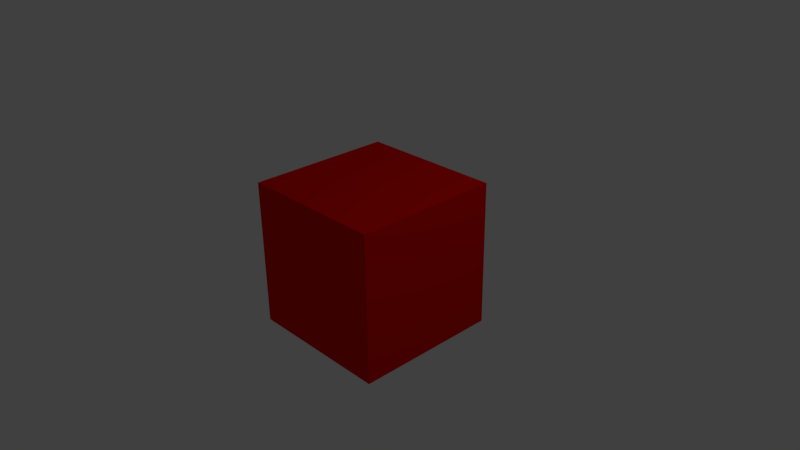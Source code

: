 # Source: TestBlender.blend  (saved by Blender 2.77.0; exported with 4.5.12 LTS)
import bpy
from mathutils import Matrix  # noqa: F401  (used for matrix-valued properties, if any)

bpy.ops.wm.read_factory_settings(use_empty=True)
scene = bpy.context.scene
scene.name = 'Scene'

# ---- collections
col_collection_1 = bpy.data.collections.new('Collection 1'); scene.collection.children.link(col_collection_1)

# ---- materials (node trees are filled in below, after node groups)
mat_material = bpy.data.materials.new('Material')
mat_material.alpha_threshold = 0.0
mat_material.use_transparent_shadow = False
mat_material.diffuse_color = (0.8, 0.003189, 0.0, 1.0)
mat_material.roughness = 0.5
mat_material.line_color = (0.0, 0.0, 0.0, 1.0)

# ---- material node trees

# ---- world
world_world = bpy.data.worlds.new('World'); scene.world = world_world
world_world.color = (0.05088, 0.05088, 0.05088)
world_world.use_sun_shadow = False
world_world.sun_shadow_jitter_overblur = 0.0
world_world.cycles.sampling_method = 'MANUAL'

# ---- cameras
cam_camera = bpy.data.cameras.new('Camera')
cam_camera.clip_end = 100.0
cam_camera.lens = 35.0
cam_camera.sensor_width = 32.0
cam_camera.sensor_height = 18.0
cam_camera.ortho_scale = 7.314
cam_camera.dof.focus_distance = 0.0
cam_camera.dof.aperture_fstop = 128.0

# ---- lights
light_lamp = bpy.data.lights.new('Lamp', 'POINT')
light_lamp.transmission_factor = 0.0
light_lamp.cutoff_distance = 30.0
light_lamp.energy = 100.0
light_lamp.shadow_buffer_clip_start = 1.001
light_lamp.shadow_soft_size = 0.1
light_lamp.shadow_maximum_resolution = 0.006
light_lamp.use_absolute_resolution = True

# ---- meshes
me_cube = bpy.data.meshes.new('Cube')
me_cube.from_pydata([(1.0, 1.0, -1.0), (1.0, -1.0, -1.0), (-1.0, -1.0, -1.0), (-1.0, 1.0, -1.0), (1.0, 1.0, 1.0), (1.0, -1.0, 1.0), (-1.0, -1.0, 1.0), (-1.0, 1.0, 1.0)], [], [(0, 1, 2, 3), (4, 7, 6, 5), (0, 4, 5, 1), (1, 5, 6, 2), (2, 6, 7, 3), (4, 0, 3, 7)])
me_cube.materials.append(mat_material)
me_cube.use_remesh_preserve_volume = False
me_cube.use_remesh_preserve_attributes = False
me_cube.use_mirror_vertex_groups = False
me_cube.update()

# ---- objects
ob_cube = bpy.data.objects.new('Cube', me_cube)
ob_lamp = bpy.data.objects.new('Lamp', light_lamp)
ob_camera = bpy.data.objects.new('Camera', cam_camera)

# ---- transforms, parenting, visibility, modifiers, constraints
ob_cube.location = (0.0, 0.0, 0.0)
ob_cube.lock_rotations_4d = False
ob_cube.empty_display_type = 'ARROWS'
ob_cube.lineart.crease_threshold = 0.0
ob_lamp.location = (4.076, 1.005, 5.904)
ob_lamp.rotation_euler = (0.6503, 0.05522, 1.866)
ob_lamp.lock_rotations_4d = False
ob_lamp.empty_display_type = 'ARROWS'
ob_lamp.color = (0.0, 0.0, 0.0, 0.0)
ob_lamp.lineart.crease_threshold = 0.0
ob_camera.location = (7.481, -6.508, 5.344)
ob_camera.rotation_euler = (1.109, 0.01082, 0.8149)
ob_camera.lock_rotations_4d = False
ob_camera.empty_display_type = 'ARROWS'
ob_camera.color = (0.0, 0.0, 0.0, 0.0)
ob_camera.display_type = 'WIRE'
ob_camera.lineart.crease_threshold = 0.0

# ---- collection membership
col_collection_1.objects.link(ob_cube)
col_collection_1.objects.link(ob_lamp)
col_collection_1.objects.link(ob_camera)

# ---- scene / render settings (as saved in the file)
scene.camera = ob_camera
scene.frame_start = 1; scene.frame_end = 250; scene.frame_set(1)
scene.render.engine = 'BLENDER_EEVEE_NEXT'
scene.render.resolution_percentage = 50
scene.render.dither_intensity = 0.0
scene.cycles.use_denoising = False
scene.cycles.samples = 128
scene.cycles.sampling_pattern = 'TABULATED_SOBOL'
scene.cycles.light_sampling_threshold = 0.0
scene.cycles.use_adaptive_sampling = False
scene.cycles.use_light_tree = False
scene.cycles.blur_glossy = 0.0
scene.cycles.sample_clamp_indirect = 0.0
scene.view_settings.view_transform = 'Standard'
bpy.context.view_layer.update()
